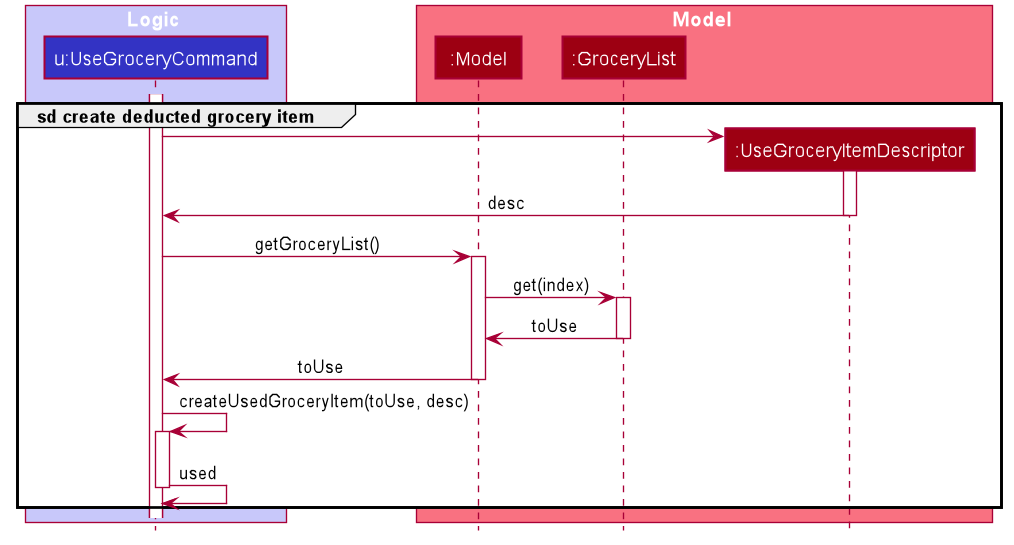

The diagram above was rendered by PlantUML. Its source (embedded in the PNG):
@startuml








skinparam BackgroundColor #FFFFFFF

skinparam Shadowing false

skinparam Class {
    FontColor #FFFFFF
    BorderThickness 1
    BorderColor #FFFFFF
    StereotypeFontColor #FFFFFF
    FontName Arial
}

skinparam Actor {
    BorderColor #000000
    Color #000000
    FontName Arial
}

skinparam Sequence {
    MessageAlign center
    BoxFontSize 15
    BoxPadding 0
    BoxFontColor #FFFFFF
    FontName Arial
}

skinparam Participant {
    FontColor #FFFFFFF
    Padding 20
}

skinparam MinClassWidth 50
skinparam ParticipantPadding 10
skinparam Shadowing false
skinparam DefaultTextAlignment center
skinparam packageStyle Rectangle

hide footbox
hide members
hide circle

skinparam maxMessageSize 250

group sd create deducted grocery item

box Logic #C8C8FA
participant "u:UseGroceryCommand" as UseGroceryCommand #3333C4
end box

box Model #F97181
participant ":Model" as Model #9D0012
participant ":GroceryList" as GroceryList #9D0012
participant ":UseGroceryItemDescriptor" as UseGroceryItemDescriptor #9D0012
end box

activate UseGroceryCommand

create UseGroceryItemDescriptor
UseGroceryCommand -> UseGroceryItemDescriptor
activate UseGroceryItemDescriptor
UseGroceryItemDescriptor -> UseGroceryCommand: desc
deactivate UseGroceryItemDescriptor

UseGroceryCommand -> Model: getGroceryList()
activate Model

Model -> GroceryList: get(index)
activate GroceryList

GroceryList -> Model: toUse
deactivate GroceryList

Model -> UseGroceryCommand: toUse
deactivate Model

UseGroceryCommand -> UseGroceryCommand: createUsedGroceryItem(toUse, desc)
activate UseGroceryCommand
UseGroceryCommand -> UseGroceryCommand: used
deactivate UseGroceryCommand

end
@enduml